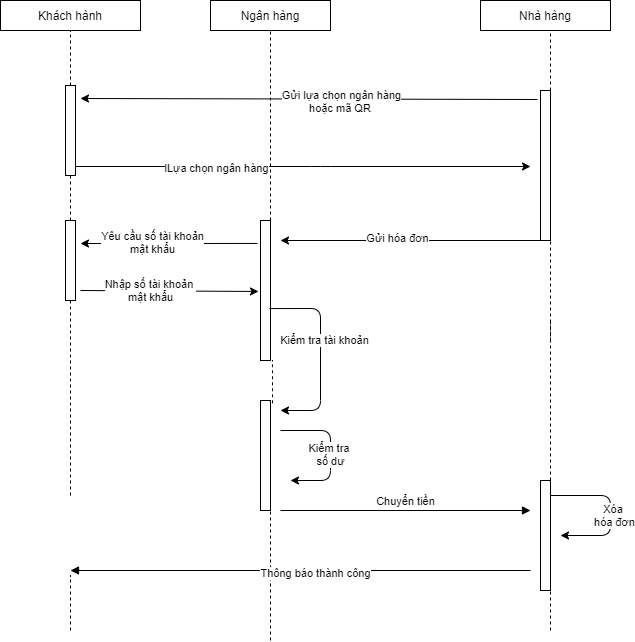

The diagram above was exported from draw.io. Its source (the exported page's mxGraphModel, read from the mxfile embedded in the PNG):
<mxGraphModel dx="1108" dy="492" grid="1" gridSize="10" guides="1" tooltips="1" connect="1" arrows="1" fold="1" page="1" pageScale="1" pageWidth="827" pageHeight="1169" math="0" shadow="0">
  <root>
    <mxCell id="4BgMStocvnoDFJcNkrYY-0" />
    <mxCell id="4BgMStocvnoDFJcNkrYY-1" parent="4BgMStocvnoDFJcNkrYY-0" />
    <mxCell id="sHrGlAIyr-XwobuB3iE5-0" value="" style="endArrow=none;dashed=1;html=1;startArrow=none;" parent="4BgMStocvnoDFJcNkrYY-1" source="sHrGlAIyr-XwobuB3iE5-7" edge="1">
      <mxGeometry width="50" height="50" relative="1" as="geometry">
        <mxPoint x="80" y="640" as="sourcePoint" />
        <mxPoint x="80" y="120" as="targetPoint" />
      </mxGeometry>
    </mxCell>
    <mxCell id="sHrGlAIyr-XwobuB3iE5-1" value="" style="endArrow=none;dashed=1;html=1;startArrow=none;" parent="4BgMStocvnoDFJcNkrYY-1" source="sHrGlAIyr-XwobuB3iE5-20" edge="1">
      <mxGeometry width="50" height="50" relative="1" as="geometry">
        <mxPoint x="280" y="640" as="sourcePoint" />
        <mxPoint x="280" y="120" as="targetPoint" />
      </mxGeometry>
    </mxCell>
    <mxCell id="sHrGlAIyr-XwobuB3iE5-2" value="" style="endArrow=none;dashed=1;html=1;startArrow=none;" parent="4BgMStocvnoDFJcNkrYY-1" source="sHrGlAIyr-XwobuB3iE5-9" edge="1">
      <mxGeometry width="50" height="50" relative="1" as="geometry">
        <mxPoint x="560" y="640" as="sourcePoint" />
        <mxPoint x="560" y="120" as="targetPoint" />
      </mxGeometry>
    </mxCell>
    <mxCell id="sHrGlAIyr-XwobuB3iE5-3" value="Khách hành" style="rounded=0;whiteSpace=wrap;html=1;" parent="4BgMStocvnoDFJcNkrYY-1" vertex="1">
      <mxGeometry x="10" y="90" width="140" height="30" as="geometry" />
    </mxCell>
    <mxCell id="sHrGlAIyr-XwobuB3iE5-4" value="Ngân hàng" style="rounded=0;whiteSpace=wrap;html=1;" parent="4BgMStocvnoDFJcNkrYY-1" vertex="1">
      <mxGeometry x="220" y="90" width="120" height="30" as="geometry" />
    </mxCell>
    <mxCell id="sHrGlAIyr-XwobuB3iE5-5" value="Nhà hàng" style="rounded=0;whiteSpace=wrap;html=1;" parent="4BgMStocvnoDFJcNkrYY-1" vertex="1">
      <mxGeometry x="490" y="90" width="130" height="30" as="geometry" />
    </mxCell>
    <mxCell id="sHrGlAIyr-XwobuB3iE5-7" value="" style="html=1;points=[];perimeter=orthogonalPerimeter;" parent="4BgMStocvnoDFJcNkrYY-1" vertex="1">
      <mxGeometry x="75" y="175" width="10" height="90" as="geometry" />
    </mxCell>
    <mxCell id="sHrGlAIyr-XwobuB3iE5-8" value="" style="endArrow=none;dashed=1;html=1;startArrow=none;" parent="4BgMStocvnoDFJcNkrYY-1" source="sHrGlAIyr-XwobuB3iE5-18" target="sHrGlAIyr-XwobuB3iE5-7" edge="1">
      <mxGeometry width="50" height="50" relative="1" as="geometry">
        <mxPoint x="80" y="640" as="sourcePoint" />
        <mxPoint x="80" y="120" as="targetPoint" />
      </mxGeometry>
    </mxCell>
    <mxCell id="sHrGlAIyr-XwobuB3iE5-9" value="" style="html=1;points=[];perimeter=orthogonalPerimeter;" parent="4BgMStocvnoDFJcNkrYY-1" vertex="1">
      <mxGeometry x="550" y="180" width="10" height="150" as="geometry" />
    </mxCell>
    <mxCell id="sHrGlAIyr-XwobuB3iE5-17" value="" style="endArrow=none;dashed=1;html=1;startArrow=none;" parent="4BgMStocvnoDFJcNkrYY-1" source="sHrGlAIyr-XwobuB3iE5-43" edge="1">
      <mxGeometry width="50" height="50" relative="1" as="geometry">
        <mxPoint x="560" y="640" as="sourcePoint" />
        <mxPoint x="560" y="410" as="targetPoint" />
      </mxGeometry>
    </mxCell>
    <mxCell id="sHrGlAIyr-XwobuB3iE5-18" value="" style="html=1;points=[];perimeter=orthogonalPerimeter;" parent="4BgMStocvnoDFJcNkrYY-1" vertex="1">
      <mxGeometry x="75" y="310" width="10" height="80" as="geometry" />
    </mxCell>
    <mxCell id="sHrGlAIyr-XwobuB3iE5-19" value="" style="endArrow=none;dashed=1;html=1;startArrow=none;" parent="4BgMStocvnoDFJcNkrYY-1" target="sHrGlAIyr-XwobuB3iE5-18" edge="1">
      <mxGeometry width="50" height="50" relative="1" as="geometry">
        <mxPoint x="80" y="585" as="sourcePoint" />
        <mxPoint x="80" y="265" as="targetPoint" />
      </mxGeometry>
    </mxCell>
    <mxCell id="sHrGlAIyr-XwobuB3iE5-20" value="" style="html=1;points=[];perimeter=orthogonalPerimeter;" parent="4BgMStocvnoDFJcNkrYY-1" vertex="1">
      <mxGeometry x="270" y="310" width="10" height="140" as="geometry" />
    </mxCell>
    <mxCell id="sHrGlAIyr-XwobuB3iE5-21" value="" style="endArrow=none;dashed=1;html=1;startArrow=none;exitX=1.2;exitY=0.025;exitDx=0;exitDy=0;exitPerimeter=0;" parent="4BgMStocvnoDFJcNkrYY-1" source="sHrGlAIyr-XwobuB3iE5-38" edge="1">
      <mxGeometry width="50" height="50" relative="1" as="geometry">
        <mxPoint x="280" y="640" as="sourcePoint" />
        <mxPoint x="282" y="450" as="targetPoint" />
      </mxGeometry>
    </mxCell>
    <mxCell id="sHrGlAIyr-XwobuB3iE5-25" value="" style="endArrow=none;dashed=1;html=1;startArrow=none;" parent="4BgMStocvnoDFJcNkrYY-1" edge="1">
      <mxGeometry width="50" height="50" relative="1" as="geometry">
        <mxPoint x="560" y="330" as="sourcePoint" />
        <mxPoint x="560" y="330" as="targetPoint" />
      </mxGeometry>
    </mxCell>
    <mxCell id="sHrGlAIyr-XwobuB3iE5-29" value="" style="endArrow=classic;html=1;exitX=-0.3;exitY=0.06;exitDx=0;exitDy=0;exitPerimeter=0;" parent="4BgMStocvnoDFJcNkrYY-1" source="sHrGlAIyr-XwobuB3iE5-9" edge="1">
      <mxGeometry width="50" height="50" relative="1" as="geometry">
        <mxPoint x="390" y="360" as="sourcePoint" />
        <mxPoint x="90" y="188" as="targetPoint" />
      </mxGeometry>
    </mxCell>
    <mxCell id="sHrGlAIyr-XwobuB3iE5-30" value="Gửi lựa chọn ngân hàng&lt;br&gt;hoặc mã QR&amp;nbsp;" style="edgeLabel;html=1;align=center;verticalAlign=middle;resizable=0;points=[];" parent="sHrGlAIyr-XwobuB3iE5-29" vertex="1" connectable="0">
      <mxGeometry x="0.0439" y="-2" relative="1" as="geometry">
        <mxPoint x="42" y="4" as="offset" />
      </mxGeometry>
    </mxCell>
    <mxCell id="sHrGlAIyr-XwobuB3iE5-31" value="" style="endArrow=classic;html=1;exitX=1;exitY=0.9;exitDx=0;exitDy=0;exitPerimeter=0;" parent="4BgMStocvnoDFJcNkrYY-1" source="sHrGlAIyr-XwobuB3iE5-7" edge="1">
      <mxGeometry width="50" height="50" relative="1" as="geometry">
        <mxPoint x="390" y="360" as="sourcePoint" />
        <mxPoint x="540" y="256" as="targetPoint" />
        <Array as="points">
          <mxPoint x="210" y="256" />
          <mxPoint x="330" y="256" />
        </Array>
      </mxGeometry>
    </mxCell>
    <mxCell id="sHrGlAIyr-XwobuB3iE5-54" value="lLựa chọn ngân hàng" style="edgeLabel;html=1;align=center;verticalAlign=middle;resizable=0;points=[];" parent="sHrGlAIyr-XwobuB3iE5-31" vertex="1" connectable="0">
      <mxGeometry x="-0.3758" y="-1" relative="1" as="geometry">
        <mxPoint x="-2" as="offset" />
      </mxGeometry>
    </mxCell>
    <mxCell id="sHrGlAIyr-XwobuB3iE5-33" value="" style="endArrow=classic;html=1;" parent="4BgMStocvnoDFJcNkrYY-1" source="sHrGlAIyr-XwobuB3iE5-9" edge="1">
      <mxGeometry width="50" height="50" relative="1" as="geometry">
        <mxPoint x="390" y="360" as="sourcePoint" />
        <mxPoint x="290" y="330" as="targetPoint" />
      </mxGeometry>
    </mxCell>
    <mxCell id="sHrGlAIyr-XwobuB3iE5-55" value="Gửi hóa đơn" style="edgeLabel;html=1;align=center;verticalAlign=middle;resizable=0;points=[];" parent="sHrGlAIyr-XwobuB3iE5-33" vertex="1" connectable="0">
      <mxGeometry x="0.1077" y="-3" relative="1" as="geometry">
        <mxPoint as="offset" />
      </mxGeometry>
    </mxCell>
    <mxCell id="sHrGlAIyr-XwobuB3iE5-35" value="" style="endArrow=classic;html=1;entryX=-0.2;entryY=0.507;entryDx=0;entryDy=0;entryPerimeter=0;" parent="4BgMStocvnoDFJcNkrYY-1" target="sHrGlAIyr-XwobuB3iE5-20" edge="1">
      <mxGeometry width="50" height="50" relative="1" as="geometry">
        <mxPoint x="90" y="380" as="sourcePoint" />
        <mxPoint x="250" y="390" as="targetPoint" />
      </mxGeometry>
    </mxCell>
    <mxCell id="sHrGlAIyr-XwobuB3iE5-63" value="Nhập số tài khoản&amp;nbsp;&lt;br&gt;mật khẩu" style="edgeLabel;html=1;align=center;verticalAlign=middle;resizable=0;points=[];" parent="sHrGlAIyr-XwobuB3iE5-35" vertex="1" connectable="0">
      <mxGeometry x="-0.2248" y="1" relative="1" as="geometry">
        <mxPoint as="offset" />
      </mxGeometry>
    </mxCell>
    <mxCell id="sHrGlAIyr-XwobuB3iE5-36" value="" style="endArrow=classic;html=1;exitX=0.9;exitY=0.629;exitDx=0;exitDy=0;exitPerimeter=0;" parent="4BgMStocvnoDFJcNkrYY-1" source="sHrGlAIyr-XwobuB3iE5-20" edge="1">
      <mxGeometry width="50" height="50" relative="1" as="geometry">
        <mxPoint x="390" y="430" as="sourcePoint" />
        <mxPoint x="290" y="500" as="targetPoint" />
        <Array as="points">
          <mxPoint x="330" y="398" />
          <mxPoint x="330" y="500" />
        </Array>
      </mxGeometry>
    </mxCell>
    <mxCell id="sHrGlAIyr-XwobuB3iE5-64" value="Kiểm tra tài khoản" style="edgeLabel;html=1;align=center;verticalAlign=middle;resizable=0;points=[];" parent="sHrGlAIyr-XwobuB3iE5-36" vertex="1" connectable="0">
      <mxGeometry x="-0.1389" y="3" relative="1" as="geometry">
        <mxPoint as="offset" />
      </mxGeometry>
    </mxCell>
    <mxCell id="sHrGlAIyr-XwobuB3iE5-38" value="" style="html=1;points=[];perimeter=orthogonalPerimeter;" parent="4BgMStocvnoDFJcNkrYY-1" vertex="1">
      <mxGeometry x="270" y="490" width="10" height="110" as="geometry" />
    </mxCell>
    <mxCell id="sHrGlAIyr-XwobuB3iE5-39" value="" style="endArrow=none;dashed=1;html=1;" parent="4BgMStocvnoDFJcNkrYY-1" target="sHrGlAIyr-XwobuB3iE5-38" edge="1">
      <mxGeometry width="50" height="50" relative="1" as="geometry">
        <mxPoint x="280" y="730" as="sourcePoint" />
        <mxPoint x="280" y="450" as="targetPoint" />
      </mxGeometry>
    </mxCell>
    <mxCell id="sHrGlAIyr-XwobuB3iE5-43" value="" style="html=1;points=[];perimeter=orthogonalPerimeter;" parent="4BgMStocvnoDFJcNkrYY-1" vertex="1">
      <mxGeometry x="550" y="570" width="10" height="110" as="geometry" />
    </mxCell>
    <mxCell id="sHrGlAIyr-XwobuB3iE5-44" value="" style="endArrow=none;dashed=1;html=1;" parent="4BgMStocvnoDFJcNkrYY-1" target="sHrGlAIyr-XwobuB3iE5-43" edge="1">
      <mxGeometry width="50" height="50" relative="1" as="geometry">
        <mxPoint x="560" y="720" as="sourcePoint" />
        <mxPoint x="560" y="410" as="targetPoint" />
      </mxGeometry>
    </mxCell>
    <mxCell id="sHrGlAIyr-XwobuB3iE5-46" value="Chuyển tiền" style="html=1;verticalAlign=bottom;endArrow=block;" parent="4BgMStocvnoDFJcNkrYY-1" edge="1">
      <mxGeometry width="80" relative="1" as="geometry">
        <mxPoint x="290" y="600" as="sourcePoint" />
        <mxPoint x="540" y="600" as="targetPoint" />
        <Array as="points" />
      </mxGeometry>
    </mxCell>
    <mxCell id="sHrGlAIyr-XwobuB3iE5-48" value="" style="endArrow=none;dashed=1;html=1;" parent="4BgMStocvnoDFJcNkrYY-1" edge="1">
      <mxGeometry width="50" height="50" relative="1" as="geometry">
        <mxPoint x="80" y="720" as="sourcePoint" />
        <mxPoint x="80" y="665" as="targetPoint" />
      </mxGeometry>
    </mxCell>
    <mxCell id="sHrGlAIyr-XwobuB3iE5-49" value="" style="html=1;verticalAlign=bottom;endArrow=block;" parent="4BgMStocvnoDFJcNkrYY-1" edge="1">
      <mxGeometry width="80" relative="1" as="geometry">
        <mxPoint x="540" y="660" as="sourcePoint" />
        <mxPoint x="80" y="660" as="targetPoint" />
      </mxGeometry>
    </mxCell>
    <mxCell id="sHrGlAIyr-XwobuB3iE5-72" value="Thông báo thành công&lt;br&gt;" style="edgeLabel;html=1;align=center;verticalAlign=middle;resizable=0;points=[];" parent="sHrGlAIyr-XwobuB3iE5-49" vertex="1" connectable="0">
      <mxGeometry x="-0.0609" y="2" relative="1" as="geometry">
        <mxPoint as="offset" />
      </mxGeometry>
    </mxCell>
    <mxCell id="sHrGlAIyr-XwobuB3iE5-52" value="" style="edgeStyle=segmentEdgeStyle;endArrow=classic;html=1;" parent="4BgMStocvnoDFJcNkrYY-1" edge="1">
      <mxGeometry width="50" height="50" relative="1" as="geometry">
        <mxPoint x="560" y="585" as="sourcePoint" />
        <mxPoint x="570" y="625" as="targetPoint" />
        <Array as="points">
          <mxPoint x="620" y="585" />
          <mxPoint x="620" y="625" />
        </Array>
      </mxGeometry>
    </mxCell>
    <mxCell id="sHrGlAIyr-XwobuB3iE5-69" value="Xóa &lt;br&gt;hóa đơn" style="edgeLabel;html=1;align=center;verticalAlign=middle;resizable=0;points=[];" parent="sHrGlAIyr-XwobuB3iE5-52" vertex="1" connectable="0">
      <mxGeometry x="-0.1333" y="3" relative="1" as="geometry">
        <mxPoint y="14" as="offset" />
      </mxGeometry>
    </mxCell>
    <mxCell id="sHrGlAIyr-XwobuB3iE5-61" value="" style="endArrow=classic;html=1;exitX=-0.3;exitY=0.164;exitDx=0;exitDy=0;exitPerimeter=0;" parent="4BgMStocvnoDFJcNkrYY-1" source="sHrGlAIyr-XwobuB3iE5-20" edge="1">
      <mxGeometry width="50" height="50" relative="1" as="geometry">
        <mxPoint x="390" y="360" as="sourcePoint" />
        <mxPoint x="90" y="333" as="targetPoint" />
      </mxGeometry>
    </mxCell>
    <mxCell id="sHrGlAIyr-XwobuB3iE5-62" value="Yêu cầu số tài khoản&lt;br&gt;mật khẩu" style="edgeLabel;html=1;align=center;verticalAlign=middle;resizable=0;points=[];" parent="sHrGlAIyr-XwobuB3iE5-61" vertex="1" connectable="0">
      <mxGeometry x="0.1864" y="-1" relative="1" as="geometry">
        <mxPoint as="offset" />
      </mxGeometry>
    </mxCell>
    <mxCell id="sHrGlAIyr-XwobuB3iE5-65" value="" style="edgeStyle=segmentEdgeStyle;endArrow=classic;html=1;" parent="4BgMStocvnoDFJcNkrYY-1" edge="1">
      <mxGeometry width="50" height="50" relative="1" as="geometry">
        <mxPoint x="290" y="520" as="sourcePoint" />
        <mxPoint x="300" y="570" as="targetPoint" />
        <Array as="points">
          <mxPoint x="340" y="520" />
          <mxPoint x="340" y="570" />
        </Array>
      </mxGeometry>
    </mxCell>
    <mxCell id="sHrGlAIyr-XwobuB3iE5-66" value="Kiểm tra &lt;br&gt;số dư" style="edgeLabel;html=1;align=center;verticalAlign=middle;resizable=0;points=[];" parent="sHrGlAIyr-XwobuB3iE5-65" vertex="1" connectable="0">
      <mxGeometry x="-0.1" y="-1" relative="1" as="geometry">
        <mxPoint y="10" as="offset" />
      </mxGeometry>
    </mxCell>
    <mxCell id="sHrGlAIyr-XwobuB3iE5-73" value="" style="endArrow=none;dashed=1;html=1;" parent="4BgMStocvnoDFJcNkrYY-1" edge="1">
      <mxGeometry width="50" height="50" relative="1" as="geometry">
        <mxPoint x="560" y="430" as="sourcePoint" />
        <mxPoint x="560" y="330" as="targetPoint" />
      </mxGeometry>
    </mxCell>
  </root>
</mxGraphModel>